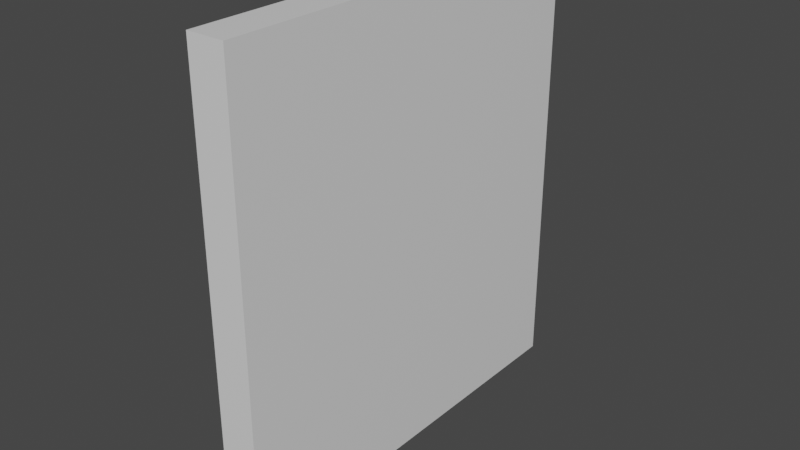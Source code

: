 # Source: gymikwall.blend  (saved by Blender 3.2.14; exported with 4.5.12 LTS)
import bpy
from mathutils import Matrix  # noqa: F401  (used for matrix-valued properties, if any)

bpy.ops.wm.read_factory_settings(use_empty=True)
scene = bpy.context.scene
scene.name = 'Scene'

# ---- collections
col_collection = bpy.data.collections.new('Collection'); scene.collection.children.link(col_collection)

# ---- images (referenced by path relative to the original .blend; pixels are not part of the script)
import os
ASSET_DIR = os.environ.get("B2B_ASSET_DIR", "")  # directory of the original .blend (textures are referenced by path, not embedded)
HERE = os.path.dirname(os.path.abspath(__file__))  # packed textures are extracted next to this script under _unpacked/

def load_image(name, relpath, width, height, colorspace="sRGB"):
    """Load a texture the original file referenced (path relative to the .blend, or extracted next to this script)."""
    p = next((c for c in (os.path.join(HERE, relpath), os.path.join(ASSET_DIR, relpath)) if relpath and os.path.exists(c)), "")
    if p:
        img = bpy.data.images.load(p, check_existing=True)
        img.name = name
    else:  # same state as the original file: an image datablock whose file is absent (Cycles renders it pink)
        img = bpy.data.images.new(name, width, height)
        img.source = "FILE"
        img.filepath = "//" + (relpath or name)
    img.colorspace_settings.name = colorspace
    return img
img_beige_wall_001_disp_4k_png = load_image('beige_wall_001_disp_4k.png', 'beige_wall_001_disp_4k.png', 1024, 1024, 'Non-Color')
img_beige_wall_001_rough_4k_exr = load_image('beige_wall_001_rough_4k.exr', 'beige_wall_001_rough_4k.exr', 1024, 1024, 'Non-Color')
img_beige_wall_001_ao_4k_jpg = load_image('beige_wall_001_ao_4k.jpg', 'beige_wall_001_ao_4k.jpg', 1024, 1024, 'Non-Color')

# ---- materials (node trees are filled in below, after node groups)
mat_material = bpy.data.materials.new('Material')
mat_material.alpha_threshold = 0.0
mat_material.use_transparent_shadow = False
mat_material.line_color = (0.0, 0.0, 0.0, 1.0)

# ---- material node trees
mat_material.use_nodes = True; mat_material.node_tree.nodes.clear()
_N = mat_material.node_tree.nodes; _L = mat_material.node_tree.links
n0 = _N.new('NodeFrame'); n0.name = 'Frame'; n0.location = (-1270, 330)
n0.label = 'Mapping'
n0.width = 400
n1 = _N.new('NodeFrame'); n1.name = 'Frame.001'; n1.location = (-628, 530)
n1.label = 'Textures'
n1.width = 358
n2 = _N.new('ShaderNodeOutputMaterial'); n2.name = 'Material Output'; n2.location = (300, 300)
n3 = _N.new('ShaderNodeTexImage'); n3.name = 'Image Texture'; n3.location = (88, -590)
n3.label = 'Displacement'
n3.image = img_beige_wall_001_disp_4k_png
n4 = _N.new('ShaderNodeDisplacement'); n4.name = 'Displacement'; n4.location = (110, -400)
n4.inputs[2].default_value = 1.0
n5 = _N.new('ShaderNodeTexImage'); n5.name = 'Image Texture.001'; n5.location = (88, -310)
n5.label = 'Roughness'
n5.image = img_beige_wall_001_rough_4k_exr
n6 = _N.new('ShaderNodeTexImage'); n6.name = 'Image Texture.002'; n6.location = (88, -30)
n6.label = 'Ambient Occlusion'
n6.image = img_beige_wall_001_ao_4k_jpg
n7 = _N.new('ShaderNodeMapping'); n7.name = 'Mapping'; n7.location = (230, -30)
n8 = _N.new('NodeReroute'); n8.name = 'Reroute'; n8.location = (38, -485)
n8.width = 16
n8.socket_idname = 'NodeSocketVector'
n9 = _N.new('ShaderNodeTexCoord'); n9.name = 'Texture Coordinate'; n9.location = (30, -30)
n10 = _N.new('ShaderNodeBsdfPrincipled'); n10.name = 'Principled BSDF'; n10.location = (10, 300)
n10.distribution = 'GGX'
n10.subsurface_method = 'RANDOM_WALK_SKIN'
n10.inputs[3].default_value = 1.45
n10.inputs[27].default_value = (0.0, 0.0, 0.0, 1.0)
n10.inputs[28].default_value = 1.0
n3.parent = n1
n5.parent = n1
n6.parent = n1
n7.parent = n0
n8.parent = n1
n9.parent = n0
_L.new(n10.outputs[0], n2.inputs[0])
_L.new(n3.outputs[0], n4.inputs[0])
_L.new(n4.outputs[0], n2.inputs[2])
_L.new(n5.outputs[0], n10.inputs[2])
_L.new(n8.outputs[0], n6.inputs[0])
_L.new(n8.outputs[0], n5.inputs[0])
_L.new(n8.outputs[0], n3.inputs[0])
_L.new(n7.outputs[0], n8.inputs[0])
_L.new(n9.outputs[2], n7.inputs[0])
n2.is_active_output = True

# ---- world
world_world = bpy.data.worlds.new('World'); scene.world = world_world
world_world.use_nodes = True; world_world.node_tree.nodes.clear()
_N = world_world.node_tree.nodes; _L = world_world.node_tree.links
n0 = _N.new('ShaderNodeOutputWorld'); n0.name = 'World Output'; n0.location = (300, 300)
n1 = _N.new('ShaderNodeBackground'); n1.name = 'Background'; n1.location = (10, 300)
n1.inputs[0].default_value = (0.05088, 0.05088, 0.05088, 1.0)
_L.new(n1.outputs[0], n0.inputs[0])
n0.is_active_output = True
world_world.color = (0.05088, 0.05088, 0.05088)
world_world.use_sun_shadow = False
world_world.sun_shadow_jitter_overblur = 0.0

# ---- meshes
me_cube = bpy.data.meshes.new('Cube')
me_cube.from_pydata([(0.5, 5.5, 6.0), (0.5, 5.5, -6.0), (0.5, -5.5, 6.0), (0.5, -5.5, -6.0), (-0.5, 5.5, 6.0), (-0.5, 5.5, -6.0), (-0.5, -5.5, 6.0), (-0.5, -5.5, -6.0), (-0.5, -4.959, -6.0), (0.5, -4.959, 6.0), (-0.5, -4.959, 6.0), (0.5, -4.959, -6.0), (-0.5, 4.903, 6.0), (0.5, 4.903, -6.0), (-0.5, 4.903, -6.0), (0.5, 4.903, 6.0), (0.5, 5.5, 5.558), (-0.5, -5.5, 5.558), (0.5, -5.5, 5.558), (-0.5, 5.5, 5.558), (0.5, -4.959, 5.558), (-0.5, -4.959, 5.558), (0.5, 4.903, 5.558), (-0.5, 4.903, 5.558), (0.5, 5.5, -3.128), (0.5, -5.5, -3.128), (-0.5, 5.5, -3.128), (0.5, -4.959, -3.128), (-0.5, -4.959, -3.128), (0.5, 4.903, -3.128), (-0.5, 4.903, -3.128), (-0.5, -5.5, -3.128)], [], [(9, 10, 6, 2), (18, 2, 6, 17), (23, 12, 4, 19), (8, 11, 3, 7), (20, 9, 2, 18), (19, 4, 0, 16), (22, 15, 9, 20), (14, 13, 11, 8), (17, 6, 10, 21), (15, 12, 10, 9), (0, 4, 12, 15), (5, 1, 13, 14), (16, 0, 15, 22), (21, 10, 12, 23), (28, 21, 23, 30), (24, 16, 22, 29), (31, 17, 21, 28), (29, 22, 20, 27), (26, 19, 16, 24), (27, 20, 18, 25), (30, 23, 19, 26), (25, 18, 17, 31), (3, 25, 31, 7), (14, 30, 26, 5), (11, 27, 25, 3), (5, 26, 24, 1), (13, 29, 27, 11), (7, 31, 28, 8), (1, 24, 29, 13), (8, 28, 30, 14)])
_uv = me_cube.uv_layers.new(name='UVMap')
_uv.uv.foreach_set('vector', [0.625, 0.7377, 0.875, 0.7377, 0.875, 0.75, 0.625, 0.75, 0.6158, 0.75, 0.625, 0.75, 0.625, 1.0, 0.6158, 1.0, 0.6158, 0.2364, 0.625, 0.2364, 0.625, 0.25, 0.6158, 0.25, 0.125, 0.7377, 0.375, 0.7377, 0.375, 0.75, 0.125, 0.75, 0.6158, 0.7377, 0.625, 0.7377, 0.625, 0.75, 0.6158, 0.75, 0.6158, 0.25, 0.625, 0.25, 0.625, 0.5, 0.6158, 0.5, 0.6158, 0.5136, 0.625, 0.5136, 0.625, 0.7377, 0.6158, 0.7377, 0.125, 0.5136, 0.375, 0.5136, 0.375, 0.7377, 0.125, 0.7377, 0.6158, 0.0, 0.625, 0.0, 0.625, 0.0123, 0.6158, 0.0123, 0.625, 0.5136, 0.875, 0.5136, 0.875, 0.7377, 0.625, 0.7377, 0.625, 0.5, 0.875, 0.5, 0.875, 0.5136, 0.625, 0.5136, 0.125, 0.5, 0.375, 0.5, 0.375, 0.5136, 0.125, 0.5136, 0.6158, 0.5, 0.625, 0.5, 0.625, 0.5136, 0.6158, 0.5136, 0.6158, 0.0123, 0.625, 0.0123, 0.625, 0.2364, 0.6158, 0.2364, 0.4348, 0.0123, 0.6158, 0.0123, 0.6158, 0.2364, 0.4348, 0.2364, 0.4348, 0.5, 0.6158, 0.5, 0.6158, 0.5136, 0.4348, 0.5136, 0.4348, 0.0, 0.6158, 0.0, 0.6158, 0.0123, 0.4348, 0.0123, 0.4348, 0.5136, 0.6158, 0.5136, 0.6158, 0.7377, 0.4348, 0.7377, 0.4348, 0.25, 0.6158, 0.25, 0.6158, 0.5, 0.4348, 0.5, 0.4348, 0.7377, 0.6158, 0.7377, 0.6158, 0.75, 0.4348, 0.75, 0.4348, 0.2364, 0.6158, 0.2364, 0.6158, 0.25, 0.4348, 0.25, 0.4348, 0.75, 0.6158, 0.75, 0.6158, 1.0, 0.4348, 1.0, 0.375, 0.75, 0.4348, 0.75, 0.4348, 1.0, 0.375, 1.0, 0.375, 0.2364, 0.4348, 0.2364, 0.4348, 0.25, 0.375, 0.25, 0.375, 0.7377, 0.4348, 0.7377, 0.4348, 0.75, 0.375, 0.75, 0.375, 0.25, 0.4348, 0.25, 0.4348, 0.5, 0.375, 0.5, 0.375, 0.5136, 0.4348, 0.5136, 0.4348, 0.7377, 0.375, 0.7377, 0.375, 0.0, 0.4348, 0.0, 0.4348, 0.0123, 0.375, 0.0123, 0.375, 0.5, 0.4348, 0.5, 0.4348, 0.5136, 0.375, 0.5136, 0.375, 0.0123, 0.4348, 0.0123, 0.4348, 0.2364, 0.375, 0.2364])
me_cube.materials.append(mat_material)
me_cube.use_mirror_vertex_groups = False
me_cube.update()

# ---- objects
ob_cube = bpy.data.objects.new('Cube', me_cube)

# ---- transforms, parenting, visibility, modifiers, constraints
ob_cube.location = (0.0, 0.0, 0.0)
ob_cube.lock_rotations_4d = False
ob_cube.empty_display_type = 'ARROWS'
ob_cube.lineart.crease_threshold = 0.0

# ---- collection membership
col_collection.objects.link(ob_cube)

# ---- scene / render settings (as saved in the file)
scene.frame_start = 1; scene.frame_end = 250; scene.frame_set(1)
scene.render.engine = 'BLENDER_EEVEE_NEXT'
scene.cycles.sampling_pattern = 'TABULATED_SOBOL'
scene.cycles.use_light_tree = False
scene.view_settings.view_transform = 'Filmic'
bpy.context.view_layer.update()

# ---- added for rendering (the .blend has no active camera and no usable light): camera, sun
cam_auto = bpy.data.cameras.new('AutoCamera')
cam_auto.lens = 50.0
cam_auto.sensor_width = 36.0
cam_auto.clip_end = 1000.0
ob_auto_camera = bpy.data.objects.new('AutoCamera', cam_auto)
scene.collection.objects.link(ob_auto_camera)
ob_auto_camera.location = (15.09, -18.108, 12.072)
ob_auto_camera.rotation_euler = (1.09748, -7.21219e-08, 0.694738)
scene.camera = ob_auto_camera
light_auto_sun = bpy.data.lights.new('AutoSun', 'SUN')
light_auto_sun.energy = 3.0
light_auto_sun.angle = 0.0523599
ob_auto_sun = bpy.data.objects.new('AutoSun', light_auto_sun)
scene.collection.objects.link(ob_auto_sun)
ob_auto_sun.rotation_euler = (0.872665, 0.174533, 0.523599)
bpy.context.view_layer.update()
